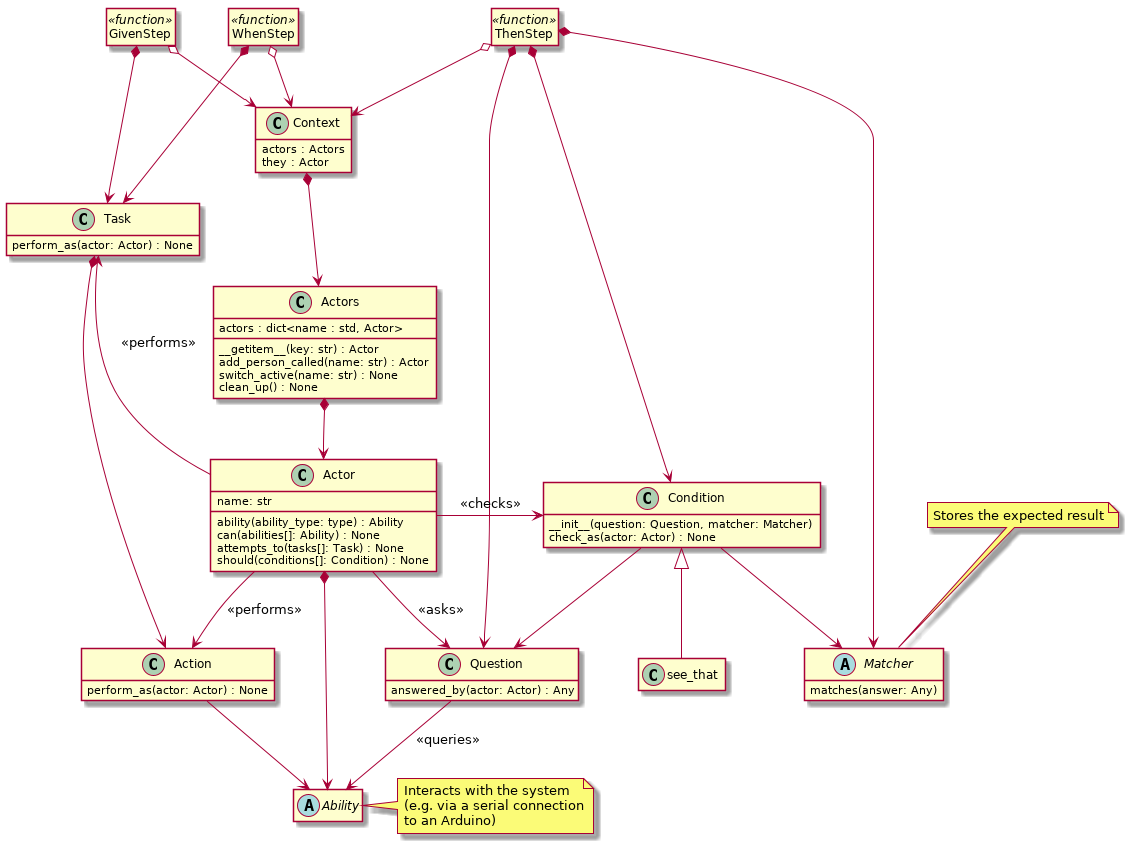

The diagram above was rendered by PlantUML. Its source (embedded in the PNG):
@startuml

hide empty members


GivenStep o--> Context
GivenStep *--> Task

WhenStep o--> Context
WhenStep *--> Task

ThenStep o--> Context
ThenStep *--> Question
ThenStep *--> Condition
ThenStep *--> Matcher

Context *--> Actors

Actors *--> Actor

Actor -left-> Task : <<performs>>
Actor --> Action : <<performs>>
Actor -right-> Condition : <<checks>>
Actor --> Question : <<asks>>
Actor *--> Ability

Task *--> Action
Action --> Ability

Condition --> Question
Condition --> Matcher
Question --> Ability : <<queries>>
see_that -u-|> Condition

class GivenStep <<function>> {
}
hide GivenStep circle

class WhenStep <<function>> {
}
hide WhenStep circle

class ThenStep <<function>> {
}
hide ThenStep circle

class Context {
    actors : Actors
    they : Actor
}

class Actors {
    actors : dict<name : std, Actor>
    __getitem__(key: str) : Actor
    add_person_called(name: str) : Actor
    switch_active(name: str) : None
    clean_up() : None
}

class Actor {
    name: str
    ability(ability_type: type) : Ability
    can(abilities[]: Ability) : None
    attempts_to(tasks[]: Task) : None
    should(conditions[]: Condition) : None
}

abstract class Ability {
}

note right of Ability
Interacts with the system
(e.g. via a serial connection
to an Arduino)
end note

class Task {
    perform_as(actor: Actor) : None
}

class Action {
    perform_as(actor: Actor) : None
}

class Condition {
    __init__(question: Question, matcher: Matcher)
    check_as(actor: Actor) : None
}

class see_that {
}

class Question {
    answered_by(actor: Actor) : Any
}

abstract class Matcher {
    matches(answer: Any)
}

note top of Matcher
Stores the expected result
end note

@enduml